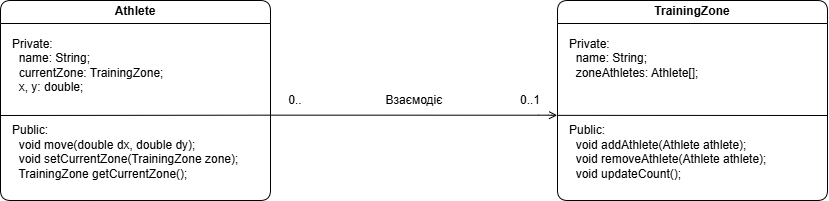

The diagram above was exported from draw.io. Its source (the exported page's mxGraphModel, read from the mxfile embedded in the PNG):
<mxGraphModel dx="832" dy="445" grid="1" gridSize="10" guides="1" tooltips="1" connect="1" arrows="1" fold="1" page="1" pageScale="1" pageWidth="827" pageHeight="1169" math="0" shadow="0">
  <root>
    <mxCell id="0" />
    <mxCell id="1" parent="0" />
    <mxCell id="x8eSYam6Zqa6M53uVawp-34" parent="1" style="swimlane;whiteSpace=wrap;html=1;fontColor=light-dark(#000000,#000000);strokeColor=light-dark(#000000,#000000);rounded=1;" value="Athlete" vertex="1">
      <mxGeometry height="200" width="270" x="-0.002413793103485773" y="499.9979310344828" as="geometry" />
    </mxCell>
    <mxCell id="x8eSYam6Zqa6M53uVawp-35" parent="x8eSYam6Zqa6M53uVawp-34" style="text;whiteSpace=wrap;labelBorderColor=none;fontColor=light-dark(#000000,#000000);" value="Private:&#10;  name: String;&#10;  currentZone: TrainingZone;&#10;  x, y: double;&#10;&#10;&#10;Public:&#10;  void move(double dx, double dy);&#10;  void setCurrentZone(TrainingZone zone);&#10;  TrainingZone getCurrentZone();" vertex="1">
      <mxGeometry height="170" width="260" x="10" y="30" as="geometry" />
    </mxCell>
    <mxCell id="x8eSYam6Zqa6M53uVawp-36" parent="1" style="swimlane;whiteSpace=wrap;html=1;fontColor=light-dark(#000000,#000000);strokeColor=light-dark(#000000,#000000);rounded=1;" value="TrainingZone" vertex="1">
      <mxGeometry height="200" width="270" x="556.9975862068965" y="499.9979310344828" as="geometry" />
    </mxCell>
    <mxCell id="x8eSYam6Zqa6M53uVawp-37" parent="x8eSYam6Zqa6M53uVawp-36" style="text;whiteSpace=wrap;fontColor=light-dark(#000000,#000000);" value="Private:&#10;  name: String;&#10;  zoneAthletes: Athlete[];&#10;&#10;&#10;&#10;Public:&#10;  void addAthlete(Athlete athlete);&#10;  void removeAthlete(Athlete athlete);&#10;  void updateCount();" vertex="1">
      <mxGeometry height="170" width="260" x="10" y="30" as="geometry" />
    </mxCell>
    <mxCell id="x8eSYam6Zqa6M53uVawp-38" parent="1" style="text;html=1;whiteSpace=wrap;strokeColor=none;fillColor=none;align=center;verticalAlign=middle;rounded=0;labelBorderColor=none;fontColor=light-dark(#000000,#000000);" value="0.." vertex="1">
      <mxGeometry height="30" width="50" x="269.99758620689653" y="584.9979310344828" as="geometry" />
    </mxCell>
    <mxCell id="x8eSYam6Zqa6M53uVawp-39" edge="1" parent="1" source="x8eSYam6Zqa6M53uVawp-35" style="edgeStyle=orthogonalEdgeStyle;rounded=1;orthogonalLoop=1;jettySize=auto;html=1;exitX=1;exitY=0.498;exitDx=0;exitDy=0;curved=0;endArrow=open;endFill=0;labelBorderColor=none;fontColor=light-dark(#000000,#000000);strokeColor=light-dark(#000000,#000000);exitPerimeter=0;entryX=0.945;entryY=0.994;entryDx=0;entryDy=0;entryPerimeter=0;" target="x8eSYam6Zqa6M53uVawp-41">
      <mxGeometry relative="1" as="geometry">
        <Array as="points">
          <mxPoint x="548" y="615" />
        </Array>
        <mxPoint x="267.99758620689653" y="614.7879310344828" as="sourcePoint" />
        <mxPoint x="557.9975862068965" y="614.7879310344828" as="targetPoint" />
      </mxGeometry>
    </mxCell>
    <mxCell id="x8eSYam6Zqa6M53uVawp-40" parent="1" style="text;html=1;whiteSpace=wrap;strokeColor=none;fillColor=none;align=center;verticalAlign=middle;rounded=0;labelBorderColor=none;fontColor=light-dark(#000000,#000000);" value="&lt;span data-path-to-node=&quot;9,3,1,1,0&quot; data-index-in-node=&quot;41&quot;&gt;Взаємодіє&lt;/span&gt;" vertex="1">
      <mxGeometry height="30" width="60" x="383.99758620689653" y="584.9979310344828" as="geometry" />
    </mxCell>
    <mxCell id="x8eSYam6Zqa6M53uVawp-41" parent="1" style="text;html=1;whiteSpace=wrap;strokeColor=none;fillColor=none;align=center;verticalAlign=middle;rounded=0;labelBorderColor=none;fontColor=light-dark(#000000,#000000);" value="0..1" vertex="1">
      <mxGeometry height="30" width="60" x="499.99758620689653" y="584.9979310344828" as="geometry" />
    </mxCell>
    <mxCell id="x8eSYam6Zqa6M53uVawp-42" edge="1" parent="1" style="endArrow=none;html=1;rounded=0;entryX=0.999;entryY=0.498;entryDx=0;entryDy=0;strokeColor=light-dark(#000000,#000000);entryPerimeter=0;" target="x8eSYam6Zqa6M53uVawp-35" value="">
      <mxGeometry height="50" relative="1" width="50" as="geometry">
        <mxPoint y="615" as="sourcePoint" />
        <mxPoint x="210" y="570" as="targetPoint" />
      </mxGeometry>
    </mxCell>
    <mxCell id="x8eSYam6Zqa6M53uVawp-43" edge="1" parent="1" source="x8eSYam6Zqa6M53uVawp-41" style="endArrow=none;html=1;rounded=0;entryX=1;entryY=0.5;entryDx=0;entryDy=0;strokeColor=light-dark(#000000,#000000);exitX=0.954;exitY=0.995;exitDx=0;exitDy=0;exitPerimeter=0;" target="x8eSYam6Zqa6M53uVawp-37" value="">
      <mxGeometry height="50" relative="1" width="50" as="geometry">
        <mxPoint x="570" y="580" as="sourcePoint" />
        <mxPoint x="840" y="580" as="targetPoint" />
      </mxGeometry>
    </mxCell>
  </root>
</mxGraphModel>